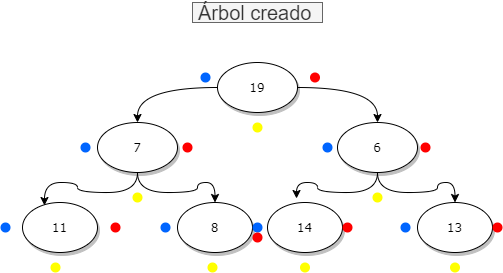

The diagram above was exported from draw.io. Its source (the exported page's mxGraphModel, read from the mxfile embedded in the PNG):
<mxGraphModel dx="868" dy="544" grid="1" gridSize="10" guides="1" tooltips="1" connect="1" arrows="1" fold="1" page="1" pageScale="1" pageWidth="1654" pageHeight="1169" math="0" shadow="0">
  <root>
    <mxCell id="Z45zzxog4sj7Gw-ETpA2-0" />
    <mxCell id="Z45zzxog4sj7Gw-ETpA2-1" parent="Z45zzxog4sj7Gw-ETpA2-0" />
    <mxCell id="Z45zzxog4sj7Gw-ETpA2-2" value="&lt;font style=&quot;font-size: 20px&quot;&gt;Árbol creado&amp;nbsp;&lt;/font&gt;" style="text;html=1;align=center;verticalAlign=middle;resizable=0;points=[];autosize=1;fillColor=#f5f5f5;strokeColor=#666666;fontColor=#333333;" vertex="1" parent="Z45zzxog4sj7Gw-ETpA2-1">
      <mxGeometry x="762" y="300" width="130" height="20" as="geometry" />
    </mxCell>
    <mxCell id="Z45zzxog4sj7Gw-ETpA2-3" style="edgeStyle=orthogonalEdgeStyle;curved=1;rounded=0;orthogonalLoop=1;jettySize=auto;html=1;entryX=0.387;entryY=-0.08;entryDx=0;entryDy=0;entryPerimeter=0;" edge="1" parent="Z45zzxog4sj7Gw-ETpA2-1" source="Z45zzxog4sj7Gw-ETpA2-5" target="Z45zzxog4sj7Gw-ETpA2-7">
      <mxGeometry relative="1" as="geometry" />
    </mxCell>
    <mxCell id="Z45zzxog4sj7Gw-ETpA2-4" style="edgeStyle=orthogonalEdgeStyle;curved=1;rounded=0;orthogonalLoop=1;jettySize=auto;html=1;" edge="1" parent="Z45zzxog4sj7Gw-ETpA2-1" source="Z45zzxog4sj7Gw-ETpA2-5" target="Z45zzxog4sj7Gw-ETpA2-6">
      <mxGeometry relative="1" as="geometry" />
    </mxCell>
    <mxCell id="Z45zzxog4sj7Gw-ETpA2-5" value="6" style="ellipse;whiteSpace=wrap;html=1;rounded=0;shadow=1;comic=0;labelBackgroundColor=none;strokeWidth=1;fontFamily=Verdana;fontSize=12;align=center;" vertex="1" parent="Z45zzxog4sj7Gw-ETpA2-1">
      <mxGeometry x="907" y="420" width="80" height="50" as="geometry" />
    </mxCell>
    <mxCell id="Z45zzxog4sj7Gw-ETpA2-6" value="13" style="ellipse;whiteSpace=wrap;html=1;rounded=0;shadow=1;comic=0;labelBackgroundColor=none;strokeWidth=1;fontFamily=Verdana;fontSize=12;align=center;" vertex="1" parent="Z45zzxog4sj7Gw-ETpA2-1">
      <mxGeometry x="987" y="500" width="75" height="50" as="geometry" />
    </mxCell>
    <mxCell id="Z45zzxog4sj7Gw-ETpA2-7" value="14" style="ellipse;whiteSpace=wrap;html=1;rounded=0;shadow=1;comic=0;labelBackgroundColor=none;strokeWidth=1;fontFamily=Verdana;fontSize=12;align=center;" vertex="1" parent="Z45zzxog4sj7Gw-ETpA2-1">
      <mxGeometry x="837" y="500" width="75" height="50" as="geometry" />
    </mxCell>
    <mxCell id="Z45zzxog4sj7Gw-ETpA2-8" value="11" style="ellipse;whiteSpace=wrap;html=1;rounded=0;shadow=1;comic=0;labelBackgroundColor=none;strokeWidth=1;fontFamily=Verdana;fontSize=12;align=center;" vertex="1" parent="Z45zzxog4sj7Gw-ETpA2-1">
      <mxGeometry x="592" y="500" width="75" height="50" as="geometry" />
    </mxCell>
    <mxCell id="Z45zzxog4sj7Gw-ETpA2-9" style="edgeStyle=orthogonalEdgeStyle;rounded=0;orthogonalLoop=1;jettySize=auto;html=1;entryX=0.5;entryY=0;entryDx=0;entryDy=0;curved=1;" edge="1" parent="Z45zzxog4sj7Gw-ETpA2-1" source="Z45zzxog4sj7Gw-ETpA2-11" target="Z45zzxog4sj7Gw-ETpA2-5">
      <mxGeometry relative="1" as="geometry" />
    </mxCell>
    <mxCell id="Z45zzxog4sj7Gw-ETpA2-10" style="edgeStyle=orthogonalEdgeStyle;rounded=0;orthogonalLoop=1;jettySize=auto;html=1;curved=1;" edge="1" parent="Z45zzxog4sj7Gw-ETpA2-1" source="Z45zzxog4sj7Gw-ETpA2-11" target="Z45zzxog4sj7Gw-ETpA2-15">
      <mxGeometry relative="1" as="geometry" />
    </mxCell>
    <mxCell id="Z45zzxog4sj7Gw-ETpA2-11" value="19" style="ellipse;whiteSpace=wrap;html=1;rounded=0;shadow=1;comic=0;labelBackgroundColor=none;strokeWidth=1;fontFamily=Verdana;fontSize=12;align=center;" vertex="1" parent="Z45zzxog4sj7Gw-ETpA2-1">
      <mxGeometry x="787" y="360" width="80" height="50" as="geometry" />
    </mxCell>
    <mxCell id="Z45zzxog4sj7Gw-ETpA2-12" value="8" style="ellipse;whiteSpace=wrap;html=1;rounded=0;shadow=1;comic=0;labelBackgroundColor=none;strokeWidth=1;fontFamily=Verdana;fontSize=12;align=center;" vertex="1" parent="Z45zzxog4sj7Gw-ETpA2-1">
      <mxGeometry x="747" y="500" width="75" height="50" as="geometry" />
    </mxCell>
    <mxCell id="Z45zzxog4sj7Gw-ETpA2-13" style="edgeStyle=orthogonalEdgeStyle;curved=1;rounded=0;orthogonalLoop=1;jettySize=auto;html=1;entryX=0.293;entryY=0.06;entryDx=0;entryDy=0;entryPerimeter=0;" edge="1" parent="Z45zzxog4sj7Gw-ETpA2-1" source="Z45zzxog4sj7Gw-ETpA2-15" target="Z45zzxog4sj7Gw-ETpA2-8">
      <mxGeometry relative="1" as="geometry" />
    </mxCell>
    <mxCell id="Z45zzxog4sj7Gw-ETpA2-14" style="edgeStyle=orthogonalEdgeStyle;curved=1;rounded=0;orthogonalLoop=1;jettySize=auto;html=1;" edge="1" parent="Z45zzxog4sj7Gw-ETpA2-1" source="Z45zzxog4sj7Gw-ETpA2-15" target="Z45zzxog4sj7Gw-ETpA2-12">
      <mxGeometry relative="1" as="geometry" />
    </mxCell>
    <mxCell id="Z45zzxog4sj7Gw-ETpA2-15" value="7" style="ellipse;whiteSpace=wrap;html=1;rounded=0;shadow=1;comic=0;labelBackgroundColor=none;strokeWidth=1;fontFamily=Verdana;fontSize=12;align=center;" vertex="1" parent="Z45zzxog4sj7Gw-ETpA2-1">
      <mxGeometry x="667" y="420" width="80" height="50" as="geometry" />
    </mxCell>
    <mxCell id="Z45zzxog4sj7Gw-ETpA2-16" value="" style="shape=ellipse;fillColor=#0065FF;strokeColor=none;html=1" vertex="1" parent="Z45zzxog4sj7Gw-ETpA2-1">
      <mxGeometry x="650" y="440" width="10" height="10" as="geometry" />
    </mxCell>
    <mxCell id="Z45zzxog4sj7Gw-ETpA2-17" value="" style="shape=ellipse;fillColor=#0065FF;strokeColor=none;html=1" vertex="1" parent="Z45zzxog4sj7Gw-ETpA2-1">
      <mxGeometry x="570" y="520" width="10" height="10" as="geometry" />
    </mxCell>
    <mxCell id="Z45zzxog4sj7Gw-ETpA2-18" value="" style="shape=ellipse;fillColor=#0065FF;strokeColor=none;html=1" vertex="1" parent="Z45zzxog4sj7Gw-ETpA2-1">
      <mxGeometry x="770" y="370" width="10" height="10" as="geometry" />
    </mxCell>
    <mxCell id="Z45zzxog4sj7Gw-ETpA2-19" value="" style="shape=ellipse;fillColor=#0065FF;strokeColor=none;html=1" vertex="1" parent="Z45zzxog4sj7Gw-ETpA2-1">
      <mxGeometry x="730" y="520" width="10" height="10" as="geometry" />
    </mxCell>
    <mxCell id="Z45zzxog4sj7Gw-ETpA2-20" value="" style="shape=ellipse;fillColor=#0065FF;strokeColor=none;html=1" vertex="1" parent="Z45zzxog4sj7Gw-ETpA2-1">
      <mxGeometry x="822" y="520" width="10" height="10" as="geometry" />
    </mxCell>
    <mxCell id="Z45zzxog4sj7Gw-ETpA2-21" value="" style="shape=ellipse;fillColor=#0065FF;strokeColor=none;html=1" vertex="1" parent="Z45zzxog4sj7Gw-ETpA2-1">
      <mxGeometry x="892" y="440" width="10" height="10" as="geometry" />
    </mxCell>
    <mxCell id="Z45zzxog4sj7Gw-ETpA2-22" value="" style="shape=ellipse;fillColor=#0065FF;strokeColor=none;html=1" vertex="1" parent="Z45zzxog4sj7Gw-ETpA2-1">
      <mxGeometry x="970" y="520" width="10" height="10" as="geometry" />
    </mxCell>
    <mxCell id="Z45zzxog4sj7Gw-ETpA2-23" value="" style="shape=ellipse;strokeColor=none;html=1;fillColor=#FFFF00;" vertex="1" parent="Z45zzxog4sj7Gw-ETpA2-1">
      <mxGeometry x="620" y="560" width="10" height="10" as="geometry" />
    </mxCell>
    <mxCell id="Z45zzxog4sj7Gw-ETpA2-25" value="" style="shape=ellipse;strokeColor=none;html=1;fillColor=#FFFF00;" vertex="1" parent="Z45zzxog4sj7Gw-ETpA2-1">
      <mxGeometry x="702" y="490" width="10" height="10" as="geometry" />
    </mxCell>
    <mxCell id="Z45zzxog4sj7Gw-ETpA2-26" value="" style="shape=ellipse;strokeColor=none;html=1;fillColor=#FFFF00;" vertex="1" parent="Z45zzxog4sj7Gw-ETpA2-1">
      <mxGeometry x="777" y="560" width="10" height="10" as="geometry" />
    </mxCell>
    <mxCell id="Z45zzxog4sj7Gw-ETpA2-27" value="" style="shape=ellipse;strokeColor=none;html=1;fillColor=#FFFF00;" vertex="1" parent="Z45zzxog4sj7Gw-ETpA2-1">
      <mxGeometry x="822" y="420" width="10" height="10" as="geometry" />
    </mxCell>
    <mxCell id="Z45zzxog4sj7Gw-ETpA2-28" value="" style="shape=ellipse;strokeColor=none;html=1;fillColor=#FFFF00;" vertex="1" parent="Z45zzxog4sj7Gw-ETpA2-1">
      <mxGeometry x="869.5" y="560" width="10" height="10" as="geometry" />
    </mxCell>
    <mxCell id="Z45zzxog4sj7Gw-ETpA2-29" value="" style="shape=ellipse;strokeColor=none;html=1;fillColor=#FFFF00;" vertex="1" parent="Z45zzxog4sj7Gw-ETpA2-1">
      <mxGeometry x="942" y="490" width="10" height="10" as="geometry" />
    </mxCell>
    <mxCell id="Z45zzxog4sj7Gw-ETpA2-30" value="" style="shape=ellipse;strokeColor=none;html=1;fillColor=#FFFF00;" vertex="1" parent="Z45zzxog4sj7Gw-ETpA2-1">
      <mxGeometry x="1019.5" y="560" width="10" height="10" as="geometry" />
    </mxCell>
    <mxCell id="Z45zzxog4sj7Gw-ETpA2-31" value="" style="shape=ellipse;strokeColor=none;html=1;fillColor=#FF0000;" vertex="1" parent="Z45zzxog4sj7Gw-ETpA2-1">
      <mxGeometry x="680" y="520" width="10" height="10" as="geometry" />
    </mxCell>
    <mxCell id="Z45zzxog4sj7Gw-ETpA2-32" value="" style="shape=ellipse;strokeColor=none;html=1;fillColor=#FF0000;" vertex="1" parent="Z45zzxog4sj7Gw-ETpA2-1">
      <mxGeometry x="752" y="440" width="10" height="10" as="geometry" />
    </mxCell>
    <mxCell id="Z45zzxog4sj7Gw-ETpA2-33" value="" style="shape=ellipse;strokeColor=none;html=1;fillColor=#FF0000;" vertex="1" parent="Z45zzxog4sj7Gw-ETpA2-1">
      <mxGeometry x="822" y="530" width="10" height="10" as="geometry" />
    </mxCell>
    <mxCell id="Z45zzxog4sj7Gw-ETpA2-34" value="" style="shape=ellipse;strokeColor=none;html=1;fillColor=#FF0000;" vertex="1" parent="Z45zzxog4sj7Gw-ETpA2-1">
      <mxGeometry x="912" y="520" width="10" height="10" as="geometry" />
    </mxCell>
    <mxCell id="Z45zzxog4sj7Gw-ETpA2-35" value="" style="shape=ellipse;strokeColor=none;html=1;fillColor=#FF0000;" vertex="1" parent="Z45zzxog4sj7Gw-ETpA2-1">
      <mxGeometry x="1062" y="520" width="10" height="10" as="geometry" />
    </mxCell>
    <mxCell id="Z45zzxog4sj7Gw-ETpA2-36" value="" style="shape=ellipse;strokeColor=none;html=1;fillColor=#FF0000;" vertex="1" parent="Z45zzxog4sj7Gw-ETpA2-1">
      <mxGeometry x="990" y="440" width="10" height="10" as="geometry" />
    </mxCell>
    <mxCell id="Z45zzxog4sj7Gw-ETpA2-37" value="" style="shape=ellipse;strokeColor=none;html=1;fillColor=#FF0000;" vertex="1" parent="Z45zzxog4sj7Gw-ETpA2-1">
      <mxGeometry x="879.5" y="370" width="10" height="10" as="geometry" />
    </mxCell>
  </root>
</mxGraphModel>